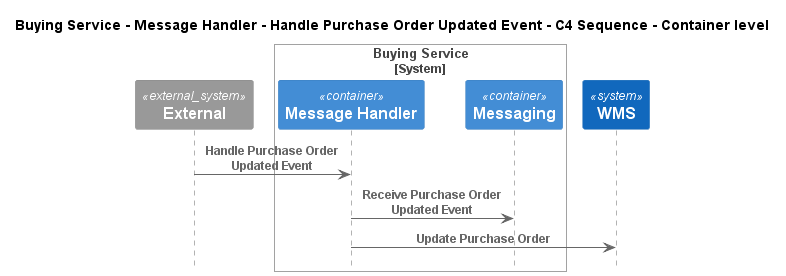

The diagram above was rendered by PlantUML. Its source (embedded in the PNG):
@startuml
!pragma layout smetana
!include ..\..\..\..\..\..\.c4s\C4_Sequence.puml

title Buying Service - Message Handler - Handle Purchase Order Updated Event - C4 Sequence - Container level

System_Ext(C4InterFlow.SoftwareSystems.ExternalSystem, "External", "")

System_Boundary(ECommercePlatform.SoftwareSystems.BuyingService, "Buying Service")
    Container(ECommercePlatform.SoftwareSystems.BuyingService.Containers.MessageHandler, "Message Handler", "", "")
    Container(ECommercePlatform.SoftwareSystems.BuyingService.Containers.Messaging, "Messaging", "", "")
Boundary_End()
System(ECommercePlatform.SoftwareSystems.WMS, "WMS", "")

Rel(C4InterFlow.SoftwareSystems.ExternalSystem, ECommercePlatform.SoftwareSystems.BuyingService.Containers.MessageHandler, "Handle Purchase Order Updated Event")
Rel(ECommercePlatform.SoftwareSystems.BuyingService.Containers.MessageHandler, ECommercePlatform.SoftwareSystems.BuyingService.Containers.Messaging, "Receive Purchase Order Updated Event")
Rel(ECommercePlatform.SoftwareSystems.BuyingService.Containers.MessageHandler, ECommercePlatform.SoftwareSystems.WMS, "Update Purchase Order")


@enduml